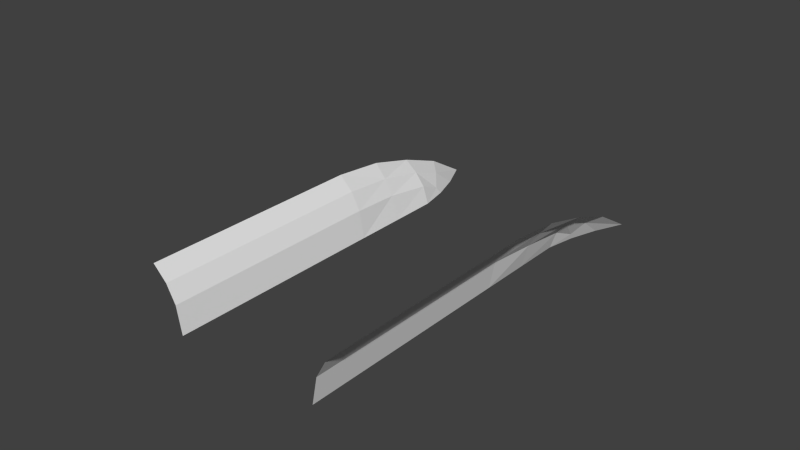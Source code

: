 # Source: mod.blend  (saved by Blender 2.52.4; exported with 4.5.12 LTS)
import bpy
from mathutils import Matrix  # noqa: F401  (used for matrix-valued properties, if any)

bpy.ops.wm.read_factory_settings(use_empty=True)
scene = bpy.context.scene
scene.name = 'Scene'

# ---- collections
col_collection_1 = bpy.data.collections.new('Collection 1'); scene.collection.children.link(col_collection_1)

# ---- world
world_world = bpy.data.worlds.new('World'); scene.world = world_world
world_world.color = (0.05088, 0.05088, 0.05088)
world_world.use_sun_shadow = False
world_world.sun_shadow_jitter_overblur = 0.0
world_world.cycles.sampling_method = 'MANUAL'
world_world.cycles.sample_map_resolution = 256

# ---- meshes
me_mesh_001 = bpy.data.meshes.new('Mesh.001')
me_mesh_001.from_pydata([(0.2225, -2.016, -4.714), (0.2616, -2.063, -4.714), (0.2907, -2.118, -4.714), (0.3086, -2.177, -4.714), (0.3146, -2.238, -4.714), (0.3086, -2.299, -4.714), (0.2907, -2.358, -4.714), (0.2616, -2.413, -4.714), (0.2225, -2.46, -4.714), (0.1748, -2.5, -4.714), (0.1204, -2.529, -4.714), (0.06138, -2.547, -4.714), (-1.006e-07, -2.553, -4.714), (-0.06138, -2.547, -4.714), (-0.1204, -2.529, -4.714), (-0.1748, -2.5, -4.714), (-0.2225, -2.46, -4.714), (-0.2616, -2.413, -4.714), (-0.2907, -2.358, -4.714), (-0.3086, -2.299, -4.714), (-0.3146, -2.238, -4.714), (-0.3086, -2.177, -4.714), (-0.2907, -2.118, -4.714), (-0.2616, -2.063, -4.714), (-0.2225, -2.016, -4.714), (-0.1748, -1.976, -4.714), (-0.1204, -1.947, -4.714), (-0.06138, -1.929, -4.714), (5.07e-07, -1.923, -4.714), (0.06138, -1.929, -4.714), (0.1204, -1.947, -4.714), (0.1748, -1.976, -4.714), (-1.639e-07, -2.755, -4.596), (0.1008, -2.745, -4.596), (0.1978, -2.716, -4.596), (0.2872, -2.668, -4.596), (0.3655, -2.604, -4.596), (0.4298, -2.525, -4.596), (0.2197, -1.326, -4.596), (0.2871, -1.427, -4.596), (0.3107, -1.546, -4.596), (2.086e-07, -1.235, -4.596), (0.1189, -1.259, -4.596), (0.4298, -2.022, -4.596), (0.3107, -1.776, -4.596), (0.3723, -1.964, -4.596), (0.3326, -1.891, -4.596), (0.4298, -2.022, -3.649), (0.4298, -2.0, -3.432), (0.4298, -1.948, -3.235), (0.4298, -1.776, -2.873), (0.4298, -1.878, -3.045), (0.3107, -1.776, -3.649), (0.3326, -1.891, -3.649), (0.3723, -1.964, -3.649), (0.3107, -1.776, -3.235), (0.3744, -1.776, -2.994), (0.3347, -1.776, -3.114), (0.3107, -1.776, -3.442), (0.3777, -1.904, -3.234), (0.3358, -1.85, -3.234), (0.3405, -1.878, -3.437), (0.3806, -1.942, -3.433), (0.379, -1.852, -3.092), (0.3424, -1.806, -3.135)], [(0, 1), (1, 2), (2, 3), (3, 4), (4, 5), (5, 6), (6, 7), (7, 8), (8, 9), (9, 10), (10, 11), (11, 12), (12, 13), (13, 14), (14, 15), (15, 16), (16, 17), (17, 18), (18, 19), (19, 20), (20, 21), (21, 22), (22, 23), (23, 24), (24, 25), (25, 26), (26, 27), (27, 28), (28, 29), (29, 30), (30, 31), (0, 31), (32, 33), (33, 34), (34, 35), (35, 36), (36, 37), (38, 39), (39, 40), (41, 42), (38, 42), (37, 43), (40, 44)], [(44, 46, 53, 52), (45, 54, 53, 46), (43, 47, 54, 45), (49, 59, 62, 48), (59, 60, 61, 62), (60, 55, 58, 61), (53, 54, 62, 61), (47, 48, 62, 54), (52, 53, 61, 58), (49, 51, 63, 59), (55, 60, 64, 57), (50, 56, 63, 51), (56, 57, 64, 63), (59, 63, 64, 60)])
me_mesh_001.use_remesh_preserve_volume = False
me_mesh_001.use_remesh_preserve_attributes = False
me_mesh_001.use_mirror_vertex_groups = False
me_mesh_001.update()

# ---- objects
ob_mesh = bpy.data.objects.new('Mesh', me_mesh_001)

# ---- transforms, parenting, visibility, modifiers, constraints
ob_mesh.location = (0.0, 0.0, 0.0)
ob_mesh.rotation_euler = (-1.571, -2.22e-16, 2.22e-16)
ob_mesh.empty_display_type = 'ARROWS'
ob_mesh.lineart.crease_threshold = 0.0
_m = ob_mesh.modifiers.new('Mirror', 'MIRROR')

# ---- collection membership
col_collection_1.objects.link(ob_mesh)

# ---- scene / render settings (as saved in the file)
scene.frame_start = 1; scene.frame_end = 250; scene.frame_set(1)
scene.render.engine = 'BLENDER_EEVEE_NEXT'
scene.render.image_settings.color_mode = 'RGB'
scene.render.image_settings.compression = 90
scene.render.resolution_percentage = 25
scene.render.pixel_aspect_x = 100.0
scene.render.pixel_aspect_y = 100.0
scene.render.dither_intensity = 0.0
scene.render.bake_margin = 2
scene.render.bake_bias = 0.0
scene.cycles.use_denoising = False
scene.cycles.samples = 10
scene.cycles.sampling_pattern = 'TABULATED_SOBOL'
scene.cycles.light_sampling_threshold = 0.0
scene.cycles.use_adaptive_sampling = False
scene.cycles.use_light_tree = False
scene.cycles.blur_glossy = 0.0
scene.cycles.volume_bounces = 1
scene.cycles.pixel_filter_type = 'GAUSSIAN'
scene.cycles.sample_clamp_indirect = 0.0
scene.view_settings.view_transform = 'Standard'
bpy.context.view_layer.update()

# ---- added for rendering (the .blend has no active camera and no usable light): camera, sun
cam_auto = bpy.data.cameras.new('AutoCamera')
cam_auto.lens = 50.0
cam_auto.sensor_width = 36.0
cam_auto.clip_end = 1000.0
ob_auto_camera = bpy.data.objects.new('AutoCamera', cam_auto)
scene.collection.objects.link(ob_auto_camera)
ob_auto_camera.location = (2.34759, -6.61083, 3.87309)
ob_auto_camera.rotation_euler = (1.09748, -7.21219e-08, 0.694738)
scene.camera = ob_auto_camera
light_auto_sun = bpy.data.lights.new('AutoSun', 'SUN')
light_auto_sun.energy = 3.0
light_auto_sun.angle = 0.0523599
ob_auto_sun = bpy.data.objects.new('AutoSun', light_auto_sun)
scene.collection.objects.link(ob_auto_sun)
ob_auto_sun.rotation_euler = (0.872665, 0.174533, 0.523599)
bpy.context.view_layer.update()
